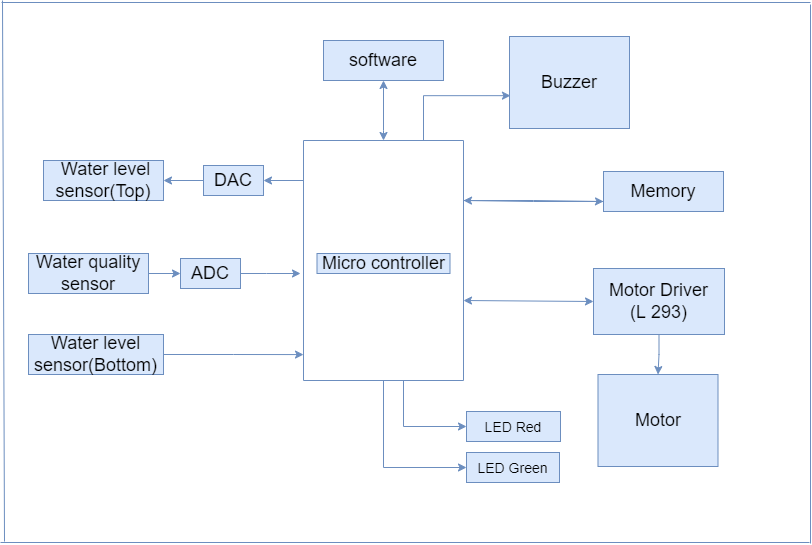

The diagram above was exported from draw.io. Its source (the exported page's mxGraphModel, read from the mxfile embedded in the PNG):
<mxGraphModel dx="1502" dy="343" grid="0" gridSize="10" guides="1" tooltips="1" connect="1" arrows="1" fold="1" page="1" pageScale="1" pageWidth="850" pageHeight="1100" background="#ffffff" math="0" shadow="0">
  <root>
    <mxCell id="0" />
    <mxCell id="1" parent="0" />
    <mxCell id="8CxtDHhVst_P3g6wS8mQ-18" style="edgeStyle=orthogonalEdgeStyle;rounded=0;orthogonalLoop=1;jettySize=auto;html=1;exitX=1;exitY=0.25;exitDx=0;exitDy=0;entryX=0;entryY=0.75;entryDx=0;entryDy=0;fontSize=18;fillColor=#dae8fc;strokeColor=#6c8ebf;" parent="1" source="8CxtDHhVst_P3g6wS8mQ-1" target="8CxtDHhVst_P3g6wS8mQ-6" edge="1">
      <mxGeometry relative="1" as="geometry" />
    </mxCell>
    <mxCell id="OOpkePFo3sw59kXLQfBQ-4" style="edgeStyle=orthogonalEdgeStyle;rounded=0;orthogonalLoop=1;jettySize=auto;html=1;exitX=0.25;exitY=1;exitDx=0;exitDy=0;entryX=0;entryY=0.5;entryDx=0;entryDy=0;fillColor=#dae8fc;strokeColor=#6c8ebf;" edge="1" parent="1" source="8CxtDHhVst_P3g6wS8mQ-1" target="OOpkePFo3sw59kXLQfBQ-6">
      <mxGeometry relative="1" as="geometry">
        <mxPoint x="355.0000813802085" y="476.4444580078125" as="targetPoint" />
        <Array as="points">
          <mxPoint x="400" y="380" />
          <mxPoint x="400" y="426" />
        </Array>
      </mxGeometry>
    </mxCell>
    <mxCell id="OOpkePFo3sw59kXLQfBQ-5" style="edgeStyle=orthogonalEdgeStyle;rounded=0;orthogonalLoop=1;jettySize=auto;html=1;exitX=0.75;exitY=0;exitDx=0;exitDy=0;entryX=0.008;entryY=0.643;entryDx=0;entryDy=0;entryPerimeter=0;fillColor=#dae8fc;strokeColor=#6c8ebf;" edge="1" parent="1" source="8CxtDHhVst_P3g6wS8mQ-1" target="OOpkePFo3sw59kXLQfBQ-1">
      <mxGeometry relative="1" as="geometry" />
    </mxCell>
    <mxCell id="OOpkePFo3sw59kXLQfBQ-10" style="edgeStyle=orthogonalEdgeStyle;rounded=0;orthogonalLoop=1;jettySize=auto;html=1;exitX=0.5;exitY=1;exitDx=0;exitDy=0;entryX=0;entryY=0.5;entryDx=0;entryDy=0;fillColor=#dae8fc;strokeColor=#6c8ebf;" edge="1" parent="1" source="8CxtDHhVst_P3g6wS8mQ-1" target="OOpkePFo3sw59kXLQfBQ-7">
      <mxGeometry relative="1" as="geometry" />
    </mxCell>
    <mxCell id="8CxtDHhVst_P3g6wS8mQ-1" value="" style="swimlane;startSize=0;fillColor=#dae8fc;strokeColor=#6c8ebf;" parent="1" vertex="1">
      <mxGeometry x="300" y="140" width="160" height="240" as="geometry" />
    </mxCell>
    <mxCell id="8CxtDHhVst_P3g6wS8mQ-2" value="&lt;span style=&quot;font-size: 18px&quot;&gt;Micro controller&lt;/span&gt;" style="text;html=1;align=center;verticalAlign=middle;resizable=0;points=[];autosize=1;strokeColor=#6c8ebf;fillColor=#dae8fc;" parent="8CxtDHhVst_P3g6wS8mQ-1" vertex="1">
      <mxGeometry x="13.5" y="113" width="133" height="20" as="geometry" />
    </mxCell>
    <mxCell id="8CxtDHhVst_P3g6wS8mQ-13" style="edgeStyle=orthogonalEdgeStyle;rounded=0;orthogonalLoop=1;jettySize=auto;html=1;exitX=1;exitY=0.5;exitDx=0;exitDy=0;entryX=0;entryY=0.5;entryDx=0;entryDy=0;fontSize=18;fillColor=#dae8fc;strokeColor=#6c8ebf;" parent="1" source="8CxtDHhVst_P3g6wS8mQ-3" target="8CxtDHhVst_P3g6wS8mQ-11" edge="1">
      <mxGeometry relative="1" as="geometry" />
    </mxCell>
    <mxCell id="8CxtDHhVst_P3g6wS8mQ-3" value="Water quality sensor" style="rounded=0;whiteSpace=wrap;html=1;fontSize=18;fillColor=#dae8fc;strokeColor=#6c8ebf;" parent="1" vertex="1">
      <mxGeometry x="25" y="253" width="120" height="40" as="geometry" />
    </mxCell>
    <mxCell id="8CxtDHhVst_P3g6wS8mQ-4" value="&amp;nbsp;Water level sensor(Top)" style="rounded=0;whiteSpace=wrap;html=1;fontSize=18;fillColor=#dae8fc;strokeColor=#6c8ebf;" parent="1" vertex="1">
      <mxGeometry x="40" y="160" width="120" height="40" as="geometry" />
    </mxCell>
    <mxCell id="8CxtDHhVst_P3g6wS8mQ-19" style="edgeStyle=orthogonalEdgeStyle;rounded=0;orthogonalLoop=1;jettySize=auto;html=1;exitX=0;exitY=0.75;exitDx=0;exitDy=0;entryX=1;entryY=0.25;entryDx=0;entryDy=0;fontSize=18;fillColor=#dae8fc;strokeColor=#6c8ebf;" parent="1" source="8CxtDHhVst_P3g6wS8mQ-6" target="8CxtDHhVst_P3g6wS8mQ-1" edge="1">
      <mxGeometry relative="1" as="geometry" />
    </mxCell>
    <mxCell id="8CxtDHhVst_P3g6wS8mQ-6" value="Memory" style="rounded=0;whiteSpace=wrap;html=1;fontSize=18;fillColor=#dae8fc;strokeColor=#6c8ebf;" parent="1" vertex="1">
      <mxGeometry x="600" y="171" width="120" height="40" as="geometry" />
    </mxCell>
    <mxCell id="OOpkePFo3sw59kXLQfBQ-2" style="edgeStyle=orthogonalEdgeStyle;rounded=0;orthogonalLoop=1;jettySize=auto;html=1;entryX=0.5;entryY=0;entryDx=0;entryDy=0;fillColor=#dae8fc;strokeColor=#6c8ebf;" edge="1" parent="1" source="8CxtDHhVst_P3g6wS8mQ-8" target="amGiOP1HQxcnaqtaXPQX-6">
      <mxGeometry relative="1" as="geometry" />
    </mxCell>
    <mxCell id="8CxtDHhVst_P3g6wS8mQ-8" value="Motor Driver&lt;br&gt;(L 293)" style="rounded=0;whiteSpace=wrap;html=1;fontSize=18;fillColor=#dae8fc;strokeColor=#6c8ebf;" parent="1" vertex="1">
      <mxGeometry x="590" y="268" width="131" height="66" as="geometry" />
    </mxCell>
    <mxCell id="8CxtDHhVst_P3g6wS8mQ-16" style="edgeStyle=orthogonalEdgeStyle;rounded=0;orthogonalLoop=1;jettySize=auto;html=1;exitX=0;exitY=0.5;exitDx=0;exitDy=0;entryX=1;entryY=0.5;entryDx=0;entryDy=0;fontSize=18;fillColor=#dae8fc;strokeColor=#6c8ebf;" parent="1" source="8CxtDHhVst_P3g6wS8mQ-10" target="8CxtDHhVst_P3g6wS8mQ-4" edge="1">
      <mxGeometry relative="1" as="geometry" />
    </mxCell>
    <mxCell id="8CxtDHhVst_P3g6wS8mQ-10" value="DAC" style="rounded=0;whiteSpace=wrap;html=1;fontSize=18;fillColor=#dae8fc;strokeColor=#6c8ebf;" parent="1" vertex="1">
      <mxGeometry x="200" y="165" width="60" height="30" as="geometry" />
    </mxCell>
    <mxCell id="8CxtDHhVst_P3g6wS8mQ-15" style="edgeStyle=orthogonalEdgeStyle;rounded=0;orthogonalLoop=1;jettySize=auto;html=1;exitX=1;exitY=0.5;exitDx=0;exitDy=0;fontSize=18;fillColor=#dae8fc;strokeColor=#6c8ebf;" parent="1" source="8CxtDHhVst_P3g6wS8mQ-11" edge="1">
      <mxGeometry relative="1" as="geometry">
        <mxPoint x="297" y="273" as="targetPoint" />
        <Array as="points">
          <mxPoint x="263" y="273" />
          <mxPoint x="263" y="273" />
        </Array>
      </mxGeometry>
    </mxCell>
    <mxCell id="8CxtDHhVst_P3g6wS8mQ-11" value="ADC" style="rounded=0;whiteSpace=wrap;html=1;fontSize=18;fillColor=#dae8fc;strokeColor=#6c8ebf;" parent="1" vertex="1">
      <mxGeometry x="177" y="258" width="60" height="30" as="geometry" />
    </mxCell>
    <mxCell id="8CxtDHhVst_P3g6wS8mQ-29" value="" style="endArrow=classic;startArrow=classic;html=1;rounded=0;fontSize=18;entryX=0;entryY=0.5;entryDx=0;entryDy=0;fillColor=#dae8fc;strokeColor=#6c8ebf;" parent="1" target="8CxtDHhVst_P3g6wS8mQ-8" edge="1">
      <mxGeometry width="50" height="50" relative="1" as="geometry">
        <mxPoint x="460" y="300" as="sourcePoint" />
        <mxPoint x="570" y="270" as="targetPoint" />
      </mxGeometry>
    </mxCell>
    <mxCell id="8CxtDHhVst_P3g6wS8mQ-30" value="" style="endArrow=classic;html=1;rounded=0;fontSize=18;entryX=1;entryY=0.5;entryDx=0;entryDy=0;fillColor=#dae8fc;strokeColor=#6c8ebf;" parent="1" target="8CxtDHhVst_P3g6wS8mQ-10" edge="1">
      <mxGeometry width="50" height="50" relative="1" as="geometry">
        <mxPoint x="300" y="180" as="sourcePoint" />
        <mxPoint x="340" y="140" as="targetPoint" />
      </mxGeometry>
    </mxCell>
    <mxCell id="8CxtDHhVst_P3g6wS8mQ-31" value="software" style="rounded=0;whiteSpace=wrap;html=1;fontSize=18;fillColor=#dae8fc;strokeColor=#6c8ebf;" parent="1" vertex="1">
      <mxGeometry x="320" y="40" width="120" height="40" as="geometry" />
    </mxCell>
    <mxCell id="8CxtDHhVst_P3g6wS8mQ-32" value="" style="endArrow=classic;startArrow=classic;html=1;rounded=0;fontSize=18;entryX=0.5;entryY=1;entryDx=0;entryDy=0;exitX=0.5;exitY=0;exitDx=0;exitDy=0;fillColor=#dae8fc;strokeColor=#6c8ebf;" parent="1" source="8CxtDHhVst_P3g6wS8mQ-1" target="8CxtDHhVst_P3g6wS8mQ-31" edge="1">
      <mxGeometry width="50" height="50" relative="1" as="geometry">
        <mxPoint x="375" y="140" as="sourcePoint" />
        <mxPoint x="425" y="90" as="targetPoint" />
        <Array as="points">
          <mxPoint x="380" y="130" />
        </Array>
      </mxGeometry>
    </mxCell>
    <mxCell id="amGiOP1HQxcnaqtaXPQX-3" style="edgeStyle=orthogonalEdgeStyle;rounded=0;orthogonalLoop=1;jettySize=auto;html=1;exitX=1;exitY=0.5;exitDx=0;exitDy=0;entryX=0;entryY=0.892;entryDx=0;entryDy=0;entryPerimeter=0;fillColor=#dae8fc;strokeColor=#6c8ebf;" parent="1" source="amGiOP1HQxcnaqtaXPQX-1" edge="1" target="8CxtDHhVst_P3g6wS8mQ-1">
      <mxGeometry relative="1" as="geometry">
        <mxPoint x="198.75437525699022" y="354.3684210526317" as="targetPoint" />
      </mxGeometry>
    </mxCell>
    <mxCell id="amGiOP1HQxcnaqtaXPQX-1" value="Water level sensor(Bottom)" style="rounded=0;whiteSpace=wrap;html=1;fontSize=18;fillColor=#dae8fc;strokeColor=#6c8ebf;" parent="1" vertex="1">
      <mxGeometry x="25" y="334" width="135" height="40" as="geometry" />
    </mxCell>
    <mxCell id="amGiOP1HQxcnaqtaXPQX-6" value="Motor" style="rounded=0;whiteSpace=wrap;html=1;fontSize=18;fillColor=#dae8fc;strokeColor=#6c8ebf;" parent="1" vertex="1">
      <mxGeometry x="594.5" y="374" width="120" height="92" as="geometry" />
    </mxCell>
    <mxCell id="OOpkePFo3sw59kXLQfBQ-1" value="Buzzer" style="rounded=0;whiteSpace=wrap;html=1;fontSize=18;fillColor=#dae8fc;strokeColor=#6c8ebf;" vertex="1" parent="1">
      <mxGeometry x="506" y="36" width="120" height="92" as="geometry" />
    </mxCell>
    <mxCell id="OOpkePFo3sw59kXLQfBQ-6" value="&lt;font style=&quot;font-size: 14px&quot;&gt;LED Red&lt;/font&gt;" style="rounded=0;whiteSpace=wrap;html=1;fontSize=18;fillColor=#dae8fc;strokeColor=#6c8ebf;" vertex="1" parent="1">
      <mxGeometry x="463" y="411" width="94" height="30" as="geometry" />
    </mxCell>
    <mxCell id="OOpkePFo3sw59kXLQfBQ-7" value="&lt;font style=&quot;font-size: 14px&quot;&gt;LED Green&lt;/font&gt;" style="rounded=0;whiteSpace=wrap;html=1;fontSize=18;fillColor=#dae8fc;strokeColor=#6c8ebf;" vertex="1" parent="1">
      <mxGeometry x="463" y="452" width="93" height="30" as="geometry" />
    </mxCell>
    <mxCell id="OOpkePFo3sw59kXLQfBQ-12" value="" style="endArrow=none;html=1;rounded=0;fontSize=14;fillColor=#dae8fc;strokeColor=#6c8ebf;" edge="1" parent="1">
      <mxGeometry width="50" height="50" relative="1" as="geometry">
        <mxPoint x="1" y="541" as="sourcePoint" />
        <mxPoint x="-1" as="targetPoint" />
      </mxGeometry>
    </mxCell>
    <mxCell id="OOpkePFo3sw59kXLQfBQ-13" value="" style="endArrow=none;html=1;rounded=0;fontSize=14;fillColor=#dae8fc;strokeColor=#6c8ebf;" edge="1" parent="1">
      <mxGeometry width="50" height="50" relative="1" as="geometry">
        <mxPoint x="807" y="2" as="sourcePoint" />
        <mxPoint x="-2" y="2" as="targetPoint" />
      </mxGeometry>
    </mxCell>
    <mxCell id="OOpkePFo3sw59kXLQfBQ-14" value="" style="endArrow=none;html=1;rounded=0;fontSize=14;fillColor=#dae8fc;strokeColor=#6c8ebf;" edge="1" parent="1">
      <mxGeometry width="50" height="50" relative="1" as="geometry">
        <mxPoint x="807" y="543" as="sourcePoint" />
        <mxPoint x="807" y="4" as="targetPoint" />
      </mxGeometry>
    </mxCell>
    <mxCell id="OOpkePFo3sw59kXLQfBQ-15" value="" style="endArrow=none;html=1;rounded=0;fontSize=14;fillColor=#dae8fc;strokeColor=#6c8ebf;" edge="1" parent="1">
      <mxGeometry width="50" height="50" relative="1" as="geometry">
        <mxPoint x="-3" y="542" as="sourcePoint" />
        <mxPoint x="806" y="542" as="targetPoint" />
      </mxGeometry>
    </mxCell>
  </root>
</mxGraphModel>